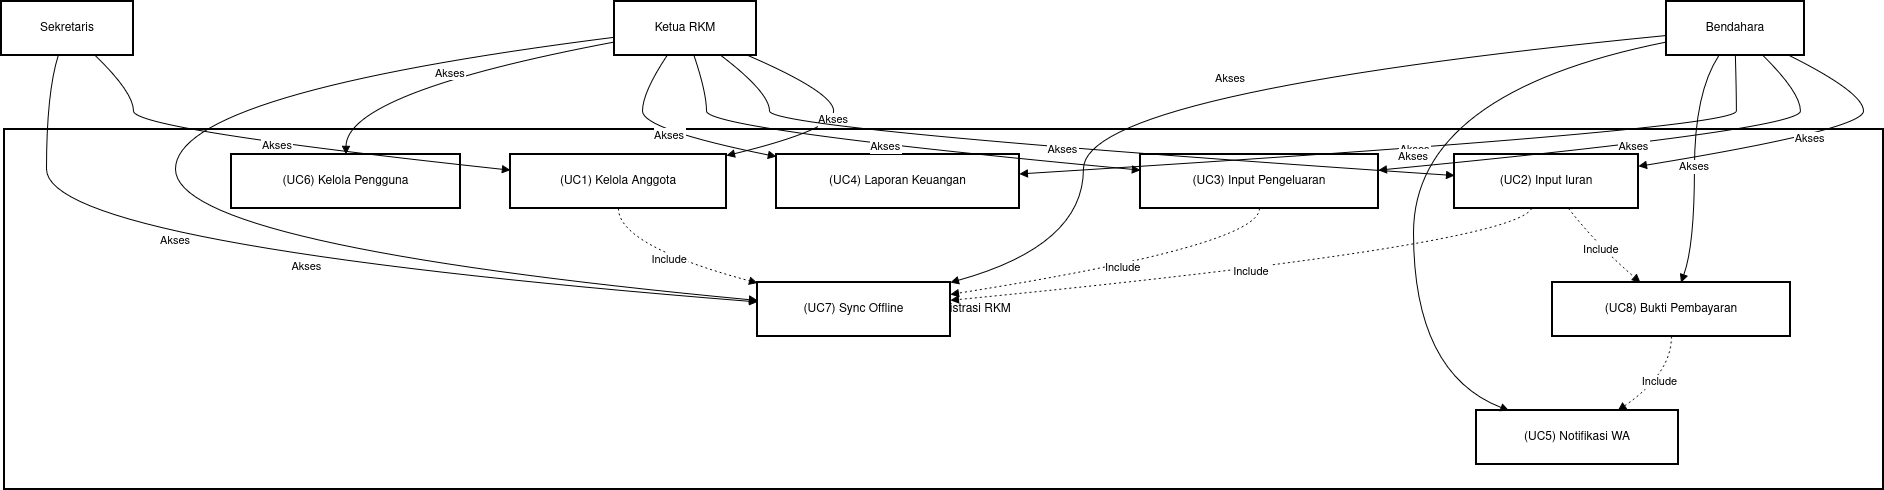

The diagram above was exported from draw.io. Its source (the exported page's mxGraphModel, read from the mxfile embedded in the PNG):
<mxGraphModel dx="1236" dy="658" grid="1" gridSize="10" guides="1" tooltips="1" connect="1" arrows="1" fold="1" page="1" pageScale="1" pageWidth="850" pageHeight="1100" math="0" shadow="0">
  <root>
    <mxCell id="0" />
    <mxCell id="1" parent="0" />
    <mxCell id="YKckSk6hb0EOrCVJVI_p-39" parent="1" style="whiteSpace=wrap;strokeWidth=2;" value="Sistem Administrasi RKM" vertex="1">
      <mxGeometry height="360" width="1879" x="23" y="578" as="geometry" />
    </mxCell>
    <mxCell id="YKckSk6hb0EOrCVJVI_p-40" parent="1" style="whiteSpace=wrap;strokeWidth=2;" value="(UC1) Kelola Anggota" vertex="1">
      <mxGeometry height="54" width="216" x="529" y="603" as="geometry" />
    </mxCell>
    <mxCell id="YKckSk6hb0EOrCVJVI_p-41" parent="1" style="whiteSpace=wrap;strokeWidth=2;" value="(UC2) Input Iuran" vertex="1">
      <mxGeometry height="54" width="184" x="1473" y="603" as="geometry" />
    </mxCell>
    <mxCell id="YKckSk6hb0EOrCVJVI_p-42" parent="1" style="whiteSpace=wrap;strokeWidth=2;" value="(UC3) Input Pengeluaran" vertex="1">
      <mxGeometry height="54" width="238" x="1159" y="603" as="geometry" />
    </mxCell>
    <mxCell id="YKckSk6hb0EOrCVJVI_p-43" parent="1" style="whiteSpace=wrap;strokeWidth=2;" value="(UC4) Laporan Keuangan" vertex="1">
      <mxGeometry height="54" width="243" x="795" y="603" as="geometry" />
    </mxCell>
    <mxCell id="YKckSk6hb0EOrCVJVI_p-44" parent="1" style="whiteSpace=wrap;strokeWidth=2;" value="(UC5) Notifikasi WA" vertex="1">
      <mxGeometry height="54" width="202" x="1495" y="859" as="geometry" />
    </mxCell>
    <mxCell id="YKckSk6hb0EOrCVJVI_p-45" parent="1" style="whiteSpace=wrap;strokeWidth=2;" value="(UC6) Kelola Pengguna" vertex="1">
      <mxGeometry height="54" width="229" x="250" y="603" as="geometry" />
    </mxCell>
    <mxCell id="YKckSk6hb0EOrCVJVI_p-46" parent="1" style="whiteSpace=wrap;strokeWidth=2;" value="(UC7) Sync Offline" vertex="1">
      <mxGeometry height="54" width="193" x="776" y="731" as="geometry" />
    </mxCell>
    <mxCell id="YKckSk6hb0EOrCVJVI_p-47" parent="1" style="whiteSpace=wrap;strokeWidth=2;" value="(UC8) Bukti Pembayaran" vertex="1">
      <mxGeometry height="54" width="238" x="1571" y="731" as="geometry" />
    </mxCell>
    <mxCell id="YKckSk6hb0EOrCVJVI_p-48" parent="1" style="whiteSpace=wrap;strokeWidth=2;" value="Ketua RKM" vertex="1">
      <mxGeometry height="54" width="142" x="633" y="450" as="geometry" />
    </mxCell>
    <mxCell id="YKckSk6hb0EOrCVJVI_p-49" parent="1" style="whiteSpace=wrap;strokeWidth=2;" value="Bendahara" vertex="1">
      <mxGeometry height="54" width="138" x="1685" y="450" as="geometry" />
    </mxCell>
    <mxCell id="YKckSk6hb0EOrCVJVI_p-50" parent="1" style="whiteSpace=wrap;strokeWidth=2;" value="Sekretaris" vertex="1">
      <mxGeometry height="54" width="132" x="20" y="450" as="geometry" />
    </mxCell>
    <mxCell id="YKckSk6hb0EOrCVJVI_p-51" edge="1" parent="1" source="YKckSk6hb0EOrCVJVI_p-48" style="curved=1;startArrow=none;endArrow=block;exitX=0.94;exitY=1;entryX=1;entryY=0.02;rounded=0;" target="YKckSk6hb0EOrCVJVI_p-40" value="Akses">
      <mxGeometry relative="1" as="geometry">
        <Array as="points">
          <mxPoint x="852" y="541" />
          <mxPoint x="852" y="578" />
        </Array>
      </mxGeometry>
    </mxCell>
    <mxCell id="YKckSk6hb0EOrCVJVI_p-52" edge="1" parent="1" source="YKckSk6hb0EOrCVJVI_p-48" style="curved=1;startArrow=none;endArrow=block;exitX=0.75;exitY=1;entryX=0;entryY=0.39;rounded=0;" target="YKckSk6hb0EOrCVJVI_p-41" value="Akses">
      <mxGeometry relative="1" as="geometry">
        <Array as="points">
          <mxPoint x="788" y="541" />
          <mxPoint x="788" y="578" />
        </Array>
      </mxGeometry>
    </mxCell>
    <mxCell id="YKckSk6hb0EOrCVJVI_p-53" edge="1" parent="1" source="YKckSk6hb0EOrCVJVI_p-48" style="curved=1;startArrow=none;endArrow=block;exitX=0.56;exitY=1;entryX=0;entryY=0.29;rounded=0;" target="YKckSk6hb0EOrCVJVI_p-42" value="Akses">
      <mxGeometry relative="1" as="geometry">
        <Array as="points">
          <mxPoint x="725" y="541" />
          <mxPoint x="725" y="578" />
        </Array>
      </mxGeometry>
    </mxCell>
    <mxCell id="YKckSk6hb0EOrCVJVI_p-54" edge="1" parent="1" source="YKckSk6hb0EOrCVJVI_p-48" style="curved=1;startArrow=none;endArrow=block;exitX=0.37;exitY=1;entryX=0;entryY=0.04;rounded=0;" target="YKckSk6hb0EOrCVJVI_p-43" value="Akses">
      <mxGeometry relative="1" as="geometry">
        <Array as="points">
          <mxPoint x="661" y="541" />
          <mxPoint x="661" y="578" />
        </Array>
      </mxGeometry>
    </mxCell>
    <mxCell id="YKckSk6hb0EOrCVJVI_p-55" edge="1" parent="1" source="YKckSk6hb0EOrCVJVI_p-48" style="curved=1;startArrow=none;endArrow=block;exitX=0;exitY=0.75;entryX=0.5;entryY=0;rounded=0;" target="YKckSk6hb0EOrCVJVI_p-45" value="Akses">
      <mxGeometry relative="1" as="geometry">
        <Array as="points">
          <mxPoint x="365" y="541" />
        </Array>
      </mxGeometry>
    </mxCell>
    <mxCell id="YKckSk6hb0EOrCVJVI_p-56" edge="1" parent="1" source="YKckSk6hb0EOrCVJVI_p-48" style="curved=1;startArrow=none;endArrow=block;exitX=0;exitY=0.66;entryX=0;entryY=0.33;rounded=0;" target="YKckSk6hb0EOrCVJVI_p-46" value="Akses">
      <mxGeometry relative="1" as="geometry">
        <Array as="points">
          <mxPoint x="194" y="541" />
          <mxPoint x="194" y="694" />
        </Array>
      </mxGeometry>
    </mxCell>
    <mxCell id="YKckSk6hb0EOrCVJVI_p-57" edge="1" parent="1" source="YKckSk6hb0EOrCVJVI_p-49" style="curved=1;startArrow=none;endArrow=block;exitX=0.89;exitY=1;entryX=1;entryY=0.22;rounded=0;" target="YKckSk6hb0EOrCVJVI_p-41" value="Akses">
      <mxGeometry relative="1" as="geometry">
        <Array as="points">
          <mxPoint x="1882" y="541" />
          <mxPoint x="1882" y="578" />
        </Array>
      </mxGeometry>
    </mxCell>
    <mxCell id="YKckSk6hb0EOrCVJVI_p-58" edge="1" parent="1" source="YKckSk6hb0EOrCVJVI_p-49" style="curved=1;startArrow=none;endArrow=block;exitX=0.7;exitY=1;entryX=1;entryY=0.29;rounded=0;" target="YKckSk6hb0EOrCVJVI_p-42" value="Akses">
      <mxGeometry relative="1" as="geometry">
        <Array as="points">
          <mxPoint x="1819" y="541" />
          <mxPoint x="1819" y="578" />
        </Array>
      </mxGeometry>
    </mxCell>
    <mxCell id="YKckSk6hb0EOrCVJVI_p-59" edge="1" parent="1" source="YKckSk6hb0EOrCVJVI_p-49" style="curved=1;startArrow=none;endArrow=block;exitX=0.5;exitY=1;entryX=1;entryY=0.36;rounded=0;" target="YKckSk6hb0EOrCVJVI_p-43" value="Akses">
      <mxGeometry relative="1" as="geometry">
        <Array as="points">
          <mxPoint x="1755" y="541" />
          <mxPoint x="1755" y="578" />
        </Array>
      </mxGeometry>
    </mxCell>
    <mxCell id="YKckSk6hb0EOrCVJVI_p-60" edge="1" parent="1" source="YKckSk6hb0EOrCVJVI_p-49" style="curved=1;startArrow=none;endArrow=block;exitX=0.38;exitY=1;entryX=0.54;entryY=0;rounded=0;" target="YKckSk6hb0EOrCVJVI_p-47" value="Akses">
      <mxGeometry relative="1" as="geometry">
        <Array as="points">
          <mxPoint x="1713" y="541" />
          <mxPoint x="1713" y="694" />
        </Array>
      </mxGeometry>
    </mxCell>
    <mxCell id="YKckSk6hb0EOrCVJVI_p-61" edge="1" parent="1" source="YKckSk6hb0EOrCVJVI_p-49" style="curved=1;startArrow=none;endArrow=block;exitX=0;exitY=0.75;entryX=0.16;entryY=0;rounded=0;" target="YKckSk6hb0EOrCVJVI_p-44" value="Akses">
      <mxGeometry relative="1" as="geometry">
        <Array as="points">
          <mxPoint x="1432" y="541" />
          <mxPoint x="1432" y="822" />
        </Array>
      </mxGeometry>
    </mxCell>
    <mxCell id="YKckSk6hb0EOrCVJVI_p-62" edge="1" parent="1" source="YKckSk6hb0EOrCVJVI_p-49" style="curved=1;startArrow=none;endArrow=block;exitX=0;exitY=0.63;entryX=1;entryY=0;rounded=0;" target="YKckSk6hb0EOrCVJVI_p-46" value="Akses">
      <mxGeometry relative="1" as="geometry">
        <Array as="points">
          <mxPoint x="1102" y="541" />
          <mxPoint x="1102" y="694" />
        </Array>
      </mxGeometry>
    </mxCell>
    <mxCell id="YKckSk6hb0EOrCVJVI_p-63" edge="1" parent="1" source="YKckSk6hb0EOrCVJVI_p-50" style="curved=1;startArrow=none;endArrow=block;exitX=0.71;exitY=1;entryX=0;entryY=0.29;rounded=0;" target="YKckSk6hb0EOrCVJVI_p-40" value="Akses">
      <mxGeometry relative="1" as="geometry">
        <Array as="points">
          <mxPoint x="152" y="541" />
          <mxPoint x="152" y="578" />
        </Array>
      </mxGeometry>
    </mxCell>
    <mxCell id="YKckSk6hb0EOrCVJVI_p-64" edge="1" parent="1" source="YKckSk6hb0EOrCVJVI_p-50" style="curved=1;startArrow=none;endArrow=block;exitX=0.43;exitY=1;entryX=0;entryY=0.36;rounded=0;" target="YKckSk6hb0EOrCVJVI_p-46" value="Akses">
      <mxGeometry relative="1" as="geometry">
        <Array as="points">
          <mxPoint x="65" y="541" />
          <mxPoint x="65" y="694" />
        </Array>
      </mxGeometry>
    </mxCell>
    <mxCell id="YKckSk6hb0EOrCVJVI_p-65" edge="1" parent="1" source="YKckSk6hb0EOrCVJVI_p-41" style="curved=1;dashed=1;dashPattern=2 3;startArrow=none;endArrow=block;exitX=0.62;exitY=1;entryX=0.37;entryY=0;rounded=0;" target="YKckSk6hb0EOrCVJVI_p-47" value="Include">
      <mxGeometry relative="1" as="geometry">
        <Array as="points">
          <mxPoint x="1616" y="694" />
        </Array>
      </mxGeometry>
    </mxCell>
    <mxCell id="YKckSk6hb0EOrCVJVI_p-66" edge="1" parent="1" source="YKckSk6hb0EOrCVJVI_p-47" style="curved=1;dashed=1;dashPattern=2 3;startArrow=none;endArrow=block;exitX=0.5;exitY=1;entryX=0.7;entryY=0;rounded=0;" target="YKckSk6hb0EOrCVJVI_p-44" value="Include">
      <mxGeometry relative="1" as="geometry">
        <Array as="points">
          <mxPoint x="1690" y="822" />
        </Array>
      </mxGeometry>
    </mxCell>
    <mxCell id="YKckSk6hb0EOrCVJVI_p-67" edge="1" parent="1" source="YKckSk6hb0EOrCVJVI_p-41" style="curved=1;dashed=1;dashPattern=2 3;startArrow=none;endArrow=block;exitX=0.42;exitY=1;entryX=1;entryY=0.33;rounded=0;" target="YKckSk6hb0EOrCVJVI_p-46" value="Include">
      <mxGeometry relative="1" as="geometry">
        <Array as="points">
          <mxPoint x="1529" y="694" />
        </Array>
      </mxGeometry>
    </mxCell>
    <mxCell id="YKckSk6hb0EOrCVJVI_p-68" edge="1" parent="1" source="YKckSk6hb0EOrCVJVI_p-42" style="curved=1;dashed=1;dashPattern=2 3;startArrow=none;endArrow=block;exitX=0.5;exitY=1;entryX=1;entryY=0.22;rounded=0;" target="YKckSk6hb0EOrCVJVI_p-46" value="Include">
      <mxGeometry relative="1" as="geometry">
        <Array as="points">
          <mxPoint x="1278" y="694" />
        </Array>
      </mxGeometry>
    </mxCell>
    <mxCell id="YKckSk6hb0EOrCVJVI_p-69" edge="1" parent="1" source="YKckSk6hb0EOrCVJVI_p-40" style="curved=1;dashed=1;dashPattern=2 3;startArrow=none;endArrow=block;exitX=0.5;exitY=1;entryX=0;entryY=0.01;rounded=0;" target="YKckSk6hb0EOrCVJVI_p-46" value="Include">
      <mxGeometry relative="1" as="geometry">
        <Array as="points">
          <mxPoint x="637" y="694" />
        </Array>
      </mxGeometry>
    </mxCell>
  </root>
</mxGraphModel>